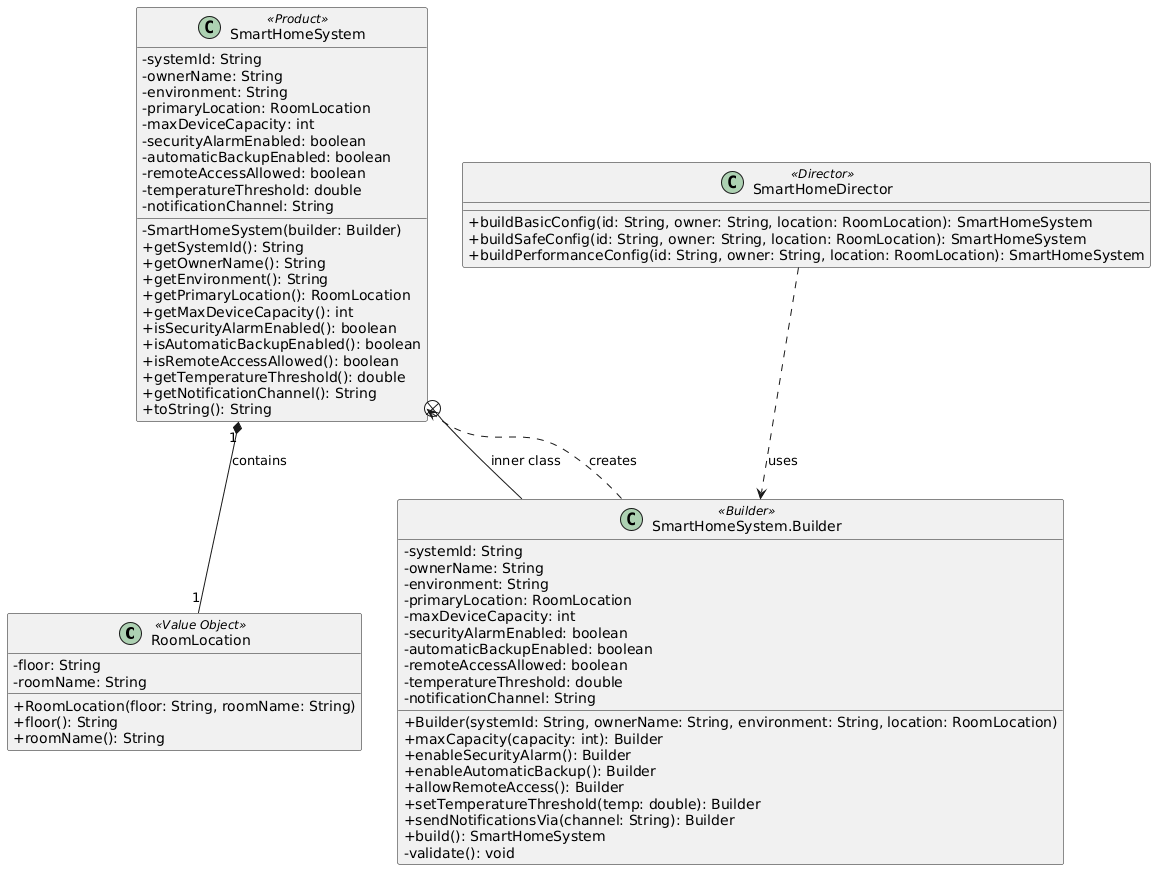

The diagram above was rendered by PlantUML. Its source (embedded in the PNG):
@startuml
skinparam classAttributeIconSize 0

class RoomLocation <<Value Object>> {
    - floor: String
    - roomName: String
    + RoomLocation(floor: String, roomName: String)
    + floor(): String
    + roomName(): String
}

class SmartHomeSystem <<Product>> {
    - systemId: String
    - ownerName: String
    - environment: String
    - primaryLocation: RoomLocation
    - maxDeviceCapacity: int
    - securityAlarmEnabled: boolean
    - automaticBackupEnabled: boolean
    - remoteAccessAllowed: boolean
    - temperatureThreshold: double
    - notificationChannel: String
    - SmartHomeSystem(builder: Builder)
    + getSystemId(): String
    + getOwnerName(): String
    + getEnvironment(): String
    + getPrimaryLocation(): RoomLocation
    + getMaxDeviceCapacity(): int
    + isSecurityAlarmEnabled(): boolean
    + isAutomaticBackupEnabled(): boolean
    + isRemoteAccessAllowed(): boolean
    + getTemperatureThreshold(): double
    + getNotificationChannel(): String
    + toString(): String
}

class "SmartHomeSystem.Builder" as Builder <<Builder>> {
    - systemId: String
    - ownerName: String
    - environment: String
    - primaryLocation: RoomLocation
    - maxDeviceCapacity: int
    - securityAlarmEnabled: boolean
    - automaticBackupEnabled: boolean
    - remoteAccessAllowed: boolean
    - temperatureThreshold: double
    - notificationChannel: String
    + Builder(systemId: String, ownerName: String, environment: String, location: RoomLocation)
    + maxCapacity(capacity: int): Builder
    + enableSecurityAlarm(): Builder
    + enableAutomaticBackup(): Builder
    + allowRemoteAccess(): Builder
    + setTemperatureThreshold(temp: double): Builder
    + sendNotificationsVia(channel: String): Builder
    + build(): SmartHomeSystem
    - validate(): void
}

class SmartHomeDirector <<Director>> {
    + buildBasicConfig(id: String, owner: String, location: RoomLocation): SmartHomeSystem
    + buildSafeConfig(id: String, owner: String, location: RoomLocation): SmartHomeSystem
    + buildPerformanceConfig(id: String, owner: String, location: RoomLocation): SmartHomeSystem
}

SmartHomeSystem "1" *-- "1" RoomLocation : contains
SmartHomeSystem +-- Builder : inner class
Builder ..> SmartHomeSystem : creates
SmartHomeDirector ..> Builder : uses
@enduml